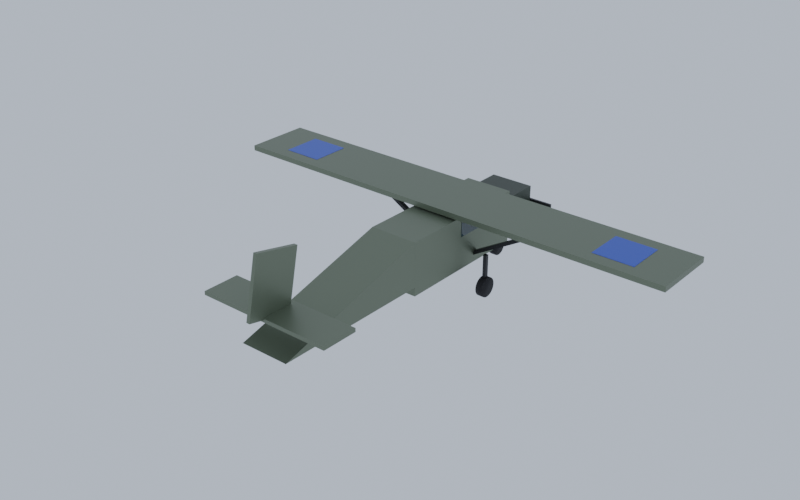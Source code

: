 # Source: Observer_Blue.blend  (saved by Blender 5.3.31; exported with 4.5.12 LTS)
import bpy
from mathutils import Matrix  # noqa: F401  (used for matrix-valued properties, if any)

bpy.ops.wm.read_factory_settings(use_empty=True)
scene = bpy.context.scene
scene.name = 'Scene'

# ---- collections
col_observer_blue = bpy.data.collections.new('Observer_Blue'); scene.collection.children.link(col_observer_blue)

# ---- materials (node trees are filled in below, after node groups)
mat_metal_0 = bpy.data.materials.new('Metal_0')
mat_metal_1 = bpy.data.materials.new('Metal_1')
mat_glass_2 = bpy.data.materials.new('Glass_2')
mat_metal_3 = bpy.data.materials.new('Metal_3')
mat_smoothplastic_4 = bpy.data.materials.new('SmoothPlastic_4')
mat_rubber_5 = bpy.data.materials.new('Rubber_5')
mat_metal_6 = bpy.data.materials.new('Metal_6')
mat_smoothplastic_7 = bpy.data.materials.new('SmoothPlastic_7')

# ---- material node trees
mat_metal_0.use_nodes = True; mat_metal_0.node_tree.nodes.clear()
_N = mat_metal_0.node_tree.nodes; _L = mat_metal_0.node_tree.links
n0 = _N.new('ShaderNodeBsdfPrincipled'); n0.name = 'Principled BSDF'; n0.location = (-200, 100)
n0.inputs[0].default_value = (0.162, 0.1912, 0.1384, 1.0)
n0.inputs[1].default_value = 0.55
n0.inputs[2].default_value = 0.42
n0.inputs[10].default_value = 0.005
n1 = _N.new('ShaderNodeOutputMaterial'); n1.name = 'Material Output'; n1.location = (200, 100)
_L.new(n0.outputs[0], n1.inputs[0])
n1.is_active_output = True
mat_metal_1.use_nodes = True; mat_metal_1.node_tree.nodes.clear()
_N = mat_metal_1.node_tree.nodes; _L = mat_metal_1.node_tree.links
n0 = _N.new('ShaderNodeBsdfPrincipled'); n0.name = 'Principled BSDF'; n0.location = (-200, 100)
n0.inputs[0].default_value = (0.04231, 0.05448, 0.04092, 1.0)
n0.inputs[1].default_value = 0.55
n0.inputs[2].default_value = 0.42
n0.inputs[10].default_value = 0.005
n1 = _N.new('ShaderNodeOutputMaterial'); n1.name = 'Material Output'; n1.location = (200, 100)
_L.new(n0.outputs[0], n1.inputs[0])
n1.is_active_output = True
mat_glass_2.use_nodes = True; mat_glass_2.node_tree.nodes.clear()
_N = mat_glass_2.node_tree.nodes; _L = mat_glass_2.node_tree.links
n0 = _N.new('ShaderNodeBsdfPrincipled'); n0.name = 'Principled BSDF'; n0.location = (-200, 100)
n0.inputs[0].default_value = (0.1559, 0.2623, 0.3278, 1.0)
n0.inputs[2].default_value = 0.05
n0.inputs[10].default_value = 0.005
n0.inputs[18].default_value = 0.85
n1 = _N.new('ShaderNodeOutputMaterial'); n1.name = 'Material Output'; n1.location = (200, 100)
_L.new(n0.outputs[0], n1.inputs[0])
n1.is_active_output = True
mat_metal_3.use_nodes = True; mat_metal_3.node_tree.nodes.clear()
_N = mat_metal_3.node_tree.nodes; _L = mat_metal_3.node_tree.links
n0 = _N.new('ShaderNodeBsdfPrincipled'); n0.name = 'Principled BSDF'; n0.location = (-200, 100)
n0.inputs[0].default_value = (0.01764, 0.0185, 0.02029, 1.0)
n0.inputs[1].default_value = 0.55
n0.inputs[2].default_value = 0.42
n0.inputs[10].default_value = 0.005
n1 = _N.new('ShaderNodeOutputMaterial'); n1.name = 'Material Output'; n1.location = (200, 100)
_L.new(n0.outputs[0], n1.inputs[0])
n1.is_active_output = True
mat_smoothplastic_4.use_nodes = True; mat_smoothplastic_4.node_tree.nodes.clear()
_N = mat_smoothplastic_4.node_tree.nodes; _L = mat_smoothplastic_4.node_tree.links
n0 = _N.new('ShaderNodeBsdfPrincipled'); n0.name = 'Principled BSDF'; n0.location = (-200, 100)
n0.inputs[0].default_value = (0.01938, 0.1119, 0.6445, 1.0)
n0.inputs[2].default_value = 0.35
n0.inputs[10].default_value = 0.005
n1 = _N.new('ShaderNodeOutputMaterial'); n1.name = 'Material Output'; n1.location = (200, 100)
_L.new(n0.outputs[0], n1.inputs[0])
n1.is_active_output = True
mat_rubber_5.use_nodes = True; mat_rubber_5.node_tree.nodes.clear()
_N = mat_rubber_5.node_tree.nodes; _L = mat_rubber_5.node_tree.links
n0 = _N.new('ShaderNodeBsdfPrincipled'); n0.name = 'Principled BSDF'; n0.location = (-200, 100)
n0.inputs[0].default_value = (0.0137, 0.0137, 0.01521, 1.0)
n0.inputs[2].default_value = 0.92
n0.inputs[10].default_value = 0.005
n1 = _N.new('ShaderNodeOutputMaterial'); n1.name = 'Material Output'; n1.location = (200, 100)
_L.new(n0.outputs[0], n1.inputs[0])
n1.is_active_output = True
mat_metal_6.use_nodes = True; mat_metal_6.node_tree.nodes.clear()
_N = mat_metal_6.node_tree.nodes; _L = mat_metal_6.node_tree.links
n0 = _N.new('ShaderNodeBsdfPrincipled'); n0.name = 'Principled BSDF'; n0.location = (-200, 100)
n0.inputs[0].default_value = (0.807, 0.807, 0.7758, 1.0)
n0.inputs[1].default_value = 0.55
n0.inputs[2].default_value = 0.42
n0.inputs[10].default_value = 0.005
n1 = _N.new('ShaderNodeOutputMaterial'); n1.name = 'Material Output'; n1.location = (200, 100)
_L.new(n0.outputs[0], n1.inputs[0])
n1.is_active_output = True
mat_smoothplastic_7.use_nodes = True; mat_smoothplastic_7.node_tree.nodes.clear()
_N = mat_smoothplastic_7.node_tree.nodes; _L = mat_smoothplastic_7.node_tree.links
n0 = _N.new('ShaderNodeBsdfPrincipled'); n0.name = 'Principled BSDF'; n0.location = (-200, 100)
n0.inputs[0].default_value = (1.0, 0.0, 1.0, 1.0)
n0.inputs[2].default_value = 0.35
n0.inputs[10].default_value = 0.005
n1 = _N.new('ShaderNodeOutputMaterial'); n1.name = 'Material Output'; n1.location = (200, 100)
_L.new(n0.outputs[0], n1.inputs[0])
n1.is_active_output = True

# ---- world
world_previewworld = bpy.data.worlds.new('PreviewWorld'); scene.world = world_previewworld
world_previewworld.use_nodes = True; world_previewworld.node_tree.nodes.clear()
_N = world_previewworld.node_tree.nodes; _L = world_previewworld.node_tree.links
n0 = _N.new('ShaderNodeBackground'); n0.name = 'Background'; n0.location = (-200, 100)
n0.inputs[0].default_value = (0.55, 0.62, 0.72, 1.0)
n0.inputs[1].default_value = 0.9
n1 = _N.new('ShaderNodeOutputWorld'); n1.name = 'World Output'; n1.location = (200, 100)
_L.new(n0.outputs[0], n1.inputs[0])
n1.is_active_output = True

# ---- meshes
me_fuselage_1 = bpy.data.meshes.new('Fuselage_1')
me_fuselage_1.from_pydata([(-0.55, -1.6, -0.6), (-0.55, -1.6, 0.6), (-0.55, 1.6, -0.6), (-0.55, 1.6, 0.6), (0.55, -1.6, -0.6), (0.55, -1.6, 0.6), (0.55, 1.6, -0.6), (0.55, 1.6, 0.6)], [], [(0, 1, 3, 2), (2, 3, 7, 6), (6, 7, 5, 4), (4, 5, 1, 0), (2, 6, 4, 0), (7, 3, 1, 5)])
me_fuselage_1.materials.append(mat_metal_0)
me_fuselage_1.update()
me_tailcone_2 = bpy.data.meshes.new('TailCone_2')
me_tailcone_2.from_pydata([(-0.55, -1.8, -0.5), (0.55, -1.8, -0.5), (0.55, 1.8, -0.5), (-0.55, 1.8, -0.5), (-0.55, -1.8, 0.5), (0.55, -1.8, 0.5)], [], [(0, 3, 2, 1), (0, 1, 5, 4), (3, 4, 5, 2), (0, 4, 3), (1, 2, 5)])
me_tailcone_2.materials.append(mat_metal_0)
me_tailcone_2.update()
me_engine_3 = bpy.data.meshes.new('Engine_3')
me_engine_3.from_pydata([(-0.5, -0.5, -0.45), (-0.5, -0.5, 0.45), (-0.5, 0.5, -0.45), (-0.5, 0.5, 0.45), (0.5, -0.5, -0.45), (0.5, -0.5, 0.45), (0.5, 0.5, -0.45), (0.5, 0.5, 0.45)], [], [(0, 1, 3, 2), (2, 3, 7, 6), (6, 7, 5, 4), (4, 5, 1, 0), (2, 6, 4, 0), (7, 3, 1, 5)])
me_engine_3.materials.append(mat_metal_1)
me_engine_3.update()
me_windows_4 = bpy.data.meshes.new('Windows_4')
me_windows_4.from_pydata([(-0.56, -0.7, -0.25), (-0.56, -0.7, 0.25), (-0.56, 0.7, -0.25), (-0.56, 0.7, 0.25), (0.56, -0.7, -0.25), (0.56, -0.7, 0.25), (0.56, 0.7, -0.25), (0.56, 0.7, 0.25)], [], [(0, 1, 3, 2), (2, 3, 7, 6), (6, 7, 5, 4), (4, 5, 1, 0), (2, 6, 4, 0), (7, 3, 1, 5)])
me_windows_4.materials.append(mat_glass_2)
me_windows_4.update()
me_wing_5 = bpy.data.meshes.new('Wing_5')
me_wing_5.from_pydata([(-5.25, -0.75, -0.06), (-5.25, -0.75, 0.06), (-5.25, 0.75, -0.06), (-5.25, 0.75, 0.06), (5.25, -0.75, -0.06), (5.25, -0.75, 0.06), (5.25, 0.75, -0.06), (5.25, 0.75, 0.06)], [], [(0, 1, 3, 2), (2, 3, 7, 6), (6, 7, 5, 4), (4, 5, 1, 0), (2, 6, 4, 0), (7, 3, 1, 5)])
me_wing_5.materials.append(mat_metal_0)
me_wing_5.update()
me_strutr_6 = bpy.data.meshes.new('StrutR_6')
me_strutr_6.from_pydata([(-1.1, -0.05, -0.04), (-1.1, -0.05, 0.04), (-1.1, 0.05, -0.04), (-1.1, 0.05, 0.04), (1.1, -0.05, -0.04), (1.1, -0.05, 0.04), (1.1, 0.05, -0.04), (1.1, 0.05, 0.04)], [], [(0, 1, 3, 2), (2, 3, 7, 6), (6, 7, 5, 4), (4, 5, 1, 0), (2, 6, 4, 0), (7, 3, 1, 5)])
me_strutr_6.materials.append(mat_metal_3)
me_strutr_6.update()
me_wingmarkr_7 = bpy.data.meshes.new('WingMarkR_7')
me_wingmarkr_7.from_pydata([(-0.45, -0.45, -0.065), (-0.45, -0.45, 0.065), (-0.45, 0.45, -0.065), (-0.45, 0.45, 0.065), (0.45, -0.45, -0.065), (0.45, -0.45, 0.065), (0.45, 0.45, -0.065), (0.45, 0.45, 0.065)], [], [(0, 1, 3, 2), (2, 3, 7, 6), (6, 7, 5, 4), (4, 5, 1, 0), (2, 6, 4, 0), (7, 3, 1, 5)])
me_wingmarkr_7.materials.append(mat_smoothplastic_4)
me_wingmarkr_7.update()
me_maingearr_8 = bpy.data.meshes.new('MainGearR_8')
me_maingearr_8.from_pydata([(-0.075, 0.225, -5.662e-09), (0.075, 0.225, 5.662e-09), (-0.075, 0.214, -0.06953), (0.075, 0.214, -0.06953), (-0.075, 0.182, -0.1323), (0.075, 0.182, -0.1323), (-0.075, 0.1323, -0.182), (0.075, 0.1323, -0.182), (-0.075, 0.06953, -0.214), (0.075, 0.06953, -0.214), (-0.075, 0.0, -0.225), (0.075, 0.0, -0.225), (-0.075, -0.06953, -0.214), (0.075, -0.06953, -0.214), (-0.075, -0.1323, -0.182), (0.075, -0.1323, -0.182), (-0.075, -0.182, -0.1323), (0.075, -0.182, -0.1323), (-0.075, -0.214, -0.06953), (0.075, -0.214, -0.06953), (-0.075, -0.225, -5.662e-09), (0.075, -0.225, 5.662e-09), (-0.075, -0.214, 0.06953), (0.075, -0.214, 0.06953), (-0.075, -0.182, 0.1323), (0.075, -0.182, 0.1323), (-0.075, -0.1323, 0.182), (0.075, -0.1323, 0.182), (-0.075, -0.06953, 0.214), (0.075, -0.06953, 0.214), (-0.075, 0.0, 0.225), (0.075, 0.0, 0.225), (-0.075, 0.06953, 0.214), (0.075, 0.06953, 0.214), (-0.075, 0.1323, 0.182), (0.075, 0.1323, 0.182), (-0.075, 0.182, 0.1323), (0.075, 0.182, 0.1323), (-0.075, 0.214, 0.06953), (0.075, 0.214, 0.06953)], [], [(0, 1, 3, 2), (2, 3, 5, 4), (4, 5, 7, 6), (6, 7, 9, 8), (8, 9, 11, 10), (10, 11, 13, 12), (12, 13, 15, 14), (14, 15, 17, 16), (16, 17, 19, 18), (18, 19, 21, 20), (20, 21, 23, 22), (22, 23, 25, 24), (24, 25, 27, 26), (26, 27, 29, 28), (28, 29, 31, 30), (30, 31, 33, 32), (32, 33, 35, 34), (34, 35, 37, 36), (3, 1, 39, 37, 35, 33, 31, 29, 27, 25, 23, 21, 19, 17, 15, 13, 11, 9, 7, 5), (36, 37, 39, 38), (38, 39, 1, 0), (0, 2, 4, 6, 8, 10, 12, 14, 16, 18, 20, 22, 24, 26, 28, 30, 32, 34, 36, 38)])
me_maingearr_8.polygons.foreach_set('use_smooth', [True] * 22)
me_maingearr_8.materials.append(mat_rubber_5)
me_maingearr_8.update()
me_maingearrstrut_9 = bpy.data.meshes.new('MainGearRStrut_9')
me_maingearrstrut_9.from_pydata([(-0.04, -0.04, -0.35), (-0.04, -0.04, 0.35), (-0.04, 0.04, -0.35), (-0.04, 0.04, 0.35), (0.04, -0.04, -0.35), (0.04, -0.04, 0.35), (0.04, 0.04, -0.35), (0.04, 0.04, 0.35)], [], [(0, 1, 3, 2), (2, 3, 7, 6), (6, 7, 5, 4), (4, 5, 1, 0), (2, 6, 4, 0), (7, 3, 1, 5)])
me_maingearrstrut_9.materials.append(mat_metal_3)
me_maingearrstrut_9.update()
me_strutl_10 = bpy.data.meshes.new('StrutL_10')
me_strutl_10.from_pydata([(-1.1, -0.05, -0.04), (-1.1, -0.05, 0.04), (-1.1, 0.05, -0.04), (-1.1, 0.05, 0.04), (1.1, -0.05, -0.04), (1.1, -0.05, 0.04), (1.1, 0.05, -0.04), (1.1, 0.05, 0.04)], [], [(0, 1, 3, 2), (2, 3, 7, 6), (6, 7, 5, 4), (4, 5, 1, 0), (2, 6, 4, 0), (7, 3, 1, 5)])
me_strutl_10.materials.append(mat_metal_3)
me_strutl_10.update()
me_wingmarkl_11 = bpy.data.meshes.new('WingMarkL_11')
me_wingmarkl_11.from_pydata([(-0.45, -0.45, -0.065), (-0.45, -0.45, 0.065), (-0.45, 0.45, -0.065), (-0.45, 0.45, 0.065), (0.45, -0.45, -0.065), (0.45, -0.45, 0.065), (0.45, 0.45, -0.065), (0.45, 0.45, 0.065)], [], [(0, 1, 3, 2), (2, 3, 7, 6), (6, 7, 5, 4), (4, 5, 1, 0), (2, 6, 4, 0), (7, 3, 1, 5)])
me_wingmarkl_11.materials.append(mat_smoothplastic_4)
me_wingmarkl_11.update()
me_maingearl_12 = bpy.data.meshes.new('MainGearL_12')
me_maingearl_12.from_pydata([(-0.075, 0.225, -5.662e-09), (0.075, 0.225, 5.662e-09), (-0.075, 0.214, -0.06953), (0.075, 0.214, -0.06953), (-0.075, 0.182, -0.1323), (0.075, 0.182, -0.1323), (-0.075, 0.1323, -0.182), (0.075, 0.1323, -0.182), (-0.075, 0.06953, -0.214), (0.075, 0.06953, -0.214), (-0.075, 0.0, -0.225), (0.075, 0.0, -0.225), (-0.075, -0.06953, -0.214), (0.075, -0.06953, -0.214), (-0.075, -0.1323, -0.182), (0.075, -0.1323, -0.182), (-0.075, -0.182, -0.1323), (0.075, -0.182, -0.1323), (-0.075, -0.214, -0.06953), (0.075, -0.214, -0.06953), (-0.075, -0.225, -5.662e-09), (0.075, -0.225, 5.662e-09), (-0.075, -0.214, 0.06953), (0.075, -0.214, 0.06953), (-0.075, -0.182, 0.1323), (0.075, -0.182, 0.1323), (-0.075, -0.1323, 0.182), (0.075, -0.1323, 0.182), (-0.075, -0.06953, 0.214), (0.075, -0.06953, 0.214), (-0.075, 0.0, 0.225), (0.075, 0.0, 0.225), (-0.075, 0.06953, 0.214), (0.075, 0.06953, 0.214), (-0.075, 0.1323, 0.182), (0.075, 0.1323, 0.182), (-0.075, 0.182, 0.1323), (0.075, 0.182, 0.1323), (-0.075, 0.214, 0.06953), (0.075, 0.214, 0.06953)], [], [(0, 1, 3, 2), (2, 3, 5, 4), (4, 5, 7, 6), (6, 7, 9, 8), (8, 9, 11, 10), (10, 11, 13, 12), (12, 13, 15, 14), (14, 15, 17, 16), (16, 17, 19, 18), (18, 19, 21, 20), (20, 21, 23, 22), (22, 23, 25, 24), (24, 25, 27, 26), (26, 27, 29, 28), (28, 29, 31, 30), (30, 31, 33, 32), (32, 33, 35, 34), (34, 35, 37, 36), (3, 1, 39, 37, 35, 33, 31, 29, 27, 25, 23, 21, 19, 17, 15, 13, 11, 9, 7, 5), (36, 37, 39, 38), (38, 39, 1, 0), (0, 2, 4, 6, 8, 10, 12, 14, 16, 18, 20, 22, 24, 26, 28, 30, 32, 34, 36, 38)])
me_maingearl_12.polygons.foreach_set('use_smooth', [True] * 22)
me_maingearl_12.materials.append(mat_rubber_5)
me_maingearl_12.update()
me_maingearlstrut_13 = bpy.data.meshes.new('MainGearLStrut_13')
me_maingearlstrut_13.from_pydata([(-0.04, -0.04, -0.35), (-0.04, -0.04, 0.35), (-0.04, 0.04, -0.35), (-0.04, 0.04, 0.35), (0.04, -0.04, -0.35), (0.04, -0.04, 0.35), (0.04, 0.04, -0.35), (0.04, 0.04, 0.35)], [], [(0, 1, 3, 2), (2, 3, 7, 6), (6, 7, 5, 4), (4, 5, 1, 0), (2, 6, 4, 0), (7, 3, 1, 5)])
me_maingearlstrut_13.materials.append(mat_metal_3)
me_maingearlstrut_13.update()
me_nosegear_14 = bpy.data.meshes.new('NoseGear_14')
me_nosegear_14.from_pydata([(-0.07, 0.2, -5.285e-09), (0.07, 0.2, 5.285e-09), (-0.07, 0.1902, -0.0618), (0.07, 0.1902, -0.0618), (-0.07, 0.1618, -0.1176), (0.07, 0.1618, -0.1176), (-0.07, 0.1176, -0.1618), (0.07, 0.1176, -0.1618), (-0.07, 0.0618, -0.1902), (0.07, 0.0618, -0.1902), (-0.07, 0.0, -0.2), (0.07, 0.0, -0.2), (-0.07, -0.0618, -0.1902), (0.07, -0.0618, -0.1902), (-0.07, -0.1176, -0.1618), (0.07, -0.1176, -0.1618), (-0.07, -0.1618, -0.1176), (0.07, -0.1618, -0.1176), (-0.07, -0.1902, -0.0618), (0.07, -0.1902, -0.0618), (-0.07, -0.2, -5.285e-09), (0.07, -0.2, 5.285e-09), (-0.07, -0.1902, 0.0618), (0.07, -0.1902, 0.0618), (-0.07, -0.1618, 0.1176), (0.07, -0.1618, 0.1176), (-0.07, -0.1176, 0.1618), (0.07, -0.1176, 0.1618), (-0.07, -0.0618, 0.1902), (0.07, -0.0618, 0.1902), (-0.07, 0.0, 0.2), (0.07, 0.0, 0.2), (-0.07, 0.0618, 0.1902), (0.07, 0.0618, 0.1902), (-0.07, 0.1176, 0.1618), (0.07, 0.1176, 0.1618), (-0.07, 0.1618, 0.1176), (0.07, 0.1618, 0.1176), (-0.07, 0.1902, 0.0618), (0.07, 0.1902, 0.0618)], [], [(0, 1, 3, 2), (2, 3, 5, 4), (4, 5, 7, 6), (6, 7, 9, 8), (8, 9, 11, 10), (10, 11, 13, 12), (12, 13, 15, 14), (14, 15, 17, 16), (16, 17, 19, 18), (18, 19, 21, 20), (20, 21, 23, 22), (22, 23, 25, 24), (24, 25, 27, 26), (26, 27, 29, 28), (28, 29, 31, 30), (30, 31, 33, 32), (32, 33, 35, 34), (34, 35, 37, 36), (3, 1, 39, 37, 35, 33, 31, 29, 27, 25, 23, 21, 19, 17, 15, 13, 11, 9, 7, 5), (36, 37, 39, 38), (38, 39, 1, 0), (0, 2, 4, 6, 8, 10, 12, 14, 16, 18, 20, 22, 24, 26, 28, 30, 32, 34, 36, 38)])
me_nosegear_14.polygons.foreach_set('use_smooth', [True] * 22)
me_nosegear_14.materials.append(mat_rubber_5)
me_nosegear_14.update()
me_nosegearstrut_15 = bpy.data.meshes.new('NoseGearStrut_15')
me_nosegearstrut_15.from_pydata([(-0.04, -0.04, -0.35), (-0.04, -0.04, 0.35), (-0.04, 0.04, -0.35), (-0.04, 0.04, 0.35), (0.04, -0.04, -0.35), (0.04, -0.04, 0.35), (0.04, 0.04, -0.35), (0.04, 0.04, 0.35)], [], [(0, 1, 3, 2), (2, 3, 7, 6), (6, 7, 5, 4), (4, 5, 1, 0), (2, 6, 4, 0), (7, 3, 1, 5)])
me_nosegearstrut_15.materials.append(mat_metal_3)
me_nosegearstrut_15.update()
me_fin_16 = bpy.data.meshes.new('Fin_16')
me_fin_16.from_pydata([(-0.04, -0.5, -0.65), (-0.04, -0.5, 0.65), (-0.04, 0.5, -0.65), (-0.04, 0.5, 0.65), (0.04, -0.5, -0.65), (0.04, -0.5, 0.65), (0.04, 0.5, -0.65), (0.04, 0.5, 0.65)], [], [(0, 1, 3, 2), (2, 3, 7, 6), (6, 7, 5, 4), (4, 5, 1, 0), (2, 6, 4, 0), (7, 3, 1, 5)])
me_fin_16.materials.append(mat_metal_0)
me_fin_16.update()
me_stabilizer_17 = bpy.data.meshes.new('Stabilizer_17')
me_stabilizer_17.from_pydata([(-1.5, -0.4, -0.04), (-1.5, -0.4, 0.04), (-1.5, 0.4, -0.04), (-1.5, 0.4, 0.04), (1.5, -0.4, -0.04), (1.5, -0.4, 0.04), (1.5, 0.4, -0.04), (1.5, 0.4, 0.04)], [], [(0, 1, 3, 2), (2, 3, 7, 6), (6, 7, 5, 4), (4, 5, 1, 0), (2, 6, 4, 0), (7, 3, 1, 5)])
me_stabilizer_17.materials.append(mat_metal_0)
me_stabilizer_17.update()
me_spinner_18 = bpy.data.meshes.new('Spinner_18')
me_spinner_18.from_pydata([(-0.125, 0.15, -9.437e-09), (0.125, 0.15, 9.437e-09), (-0.125, 0.1427, -0.04635), (0.125, 0.1427, -0.04635), (-0.125, 0.1214, -0.08817), (0.125, 0.1214, -0.08817), (-0.125, 0.08817, -0.1214), (0.125, 0.08817, -0.1214), (-0.125, 0.04635, -0.1427), (0.125, 0.04635, -0.1427), (-0.125, 0.0, -0.15), (0.125, 0.0, -0.15), (-0.125, -0.04635, -0.1427), (0.125, -0.04635, -0.1427), (-0.125, -0.08817, -0.1214), (0.125, -0.08817, -0.1214), (-0.125, -0.1214, -0.08817), (0.125, -0.1214, -0.08817), (-0.125, -0.1427, -0.04635), (0.125, -0.1427, -0.04635), (-0.125, -0.15, -9.437e-09), (0.125, -0.15, 9.437e-09), (-0.125, -0.1427, 0.04635), (0.125, -0.1427, 0.04635), (-0.125, -0.1214, 0.08817), (0.125, -0.1214, 0.08817), (-0.125, -0.08817, 0.1214), (0.125, -0.08817, 0.1214), (-0.125, -0.04635, 0.1427), (0.125, -0.04635, 0.1427), (-0.125, 0.0, 0.15), (0.125, 0.0, 0.15), (-0.125, 0.04635, 0.1427), (0.125, 0.04635, 0.1427), (-0.125, 0.08817, 0.1214), (0.125, 0.08817, 0.1214), (-0.125, 0.1214, 0.08817), (0.125, 0.1214, 0.08817), (-0.125, 0.1427, 0.04635), (0.125, 0.1427, 0.04635)], [], [(0, 1, 3, 2), (2, 3, 5, 4), (4, 5, 7, 6), (6, 7, 9, 8), (8, 9, 11, 10), (10, 11, 13, 12), (12, 13, 15, 14), (14, 15, 17, 16), (16, 17, 19, 18), (18, 19, 21, 20), (20, 21, 23, 22), (22, 23, 25, 24), (24, 25, 27, 26), (26, 27, 29, 28), (28, 29, 31, 30), (30, 31, 33, 32), (32, 33, 35, 34), (34, 35, 37, 36), (3, 1, 39, 37, 35, 33, 31, 29, 27, 25, 23, 21, 19, 17, 15, 13, 11, 9, 7, 5), (36, 37, 39, 38), (38, 39, 1, 0), (0, 2, 4, 6, 8, 10, 12, 14, 16, 18, 20, 22, 24, 26, 28, 30, 32, 34, 36, 38)])
me_spinner_18.polygons.foreach_set('use_smooth', [True] * 22)
me_spinner_18.materials.append(mat_metal_6)
me_spinner_18.update()
me_propblades_19 = bpy.data.meshes.new('PropBlades_19')
me_propblades_19.from_pydata([(-0.95, -0.025, -0.075), (-0.95, -0.025, 0.075), (-0.95, 0.025, -0.075), (-0.95, 0.025, 0.075), (0.95, -0.025, -0.075), (0.95, -0.025, 0.075), (0.95, 0.025, -0.075), (0.95, 0.025, 0.075)], [], [(0, 1, 3, 2), (2, 3, 7, 6), (6, 7, 5, 4), (4, 5, 1, 0), (2, 6, 4, 0), (7, 3, 1, 5)])
me_propblades_19.materials.append(mat_metal_3)
me_propblades_19.update()
me_hitbox_20 = bpy.data.meshes.new('Hitbox_20')
me_hitbox_20.from_pydata([(-1.0, -3.75, -0.7), (-1.0, -3.75, 0.7), (-1.0, 3.75, -0.7), (-1.0, 3.75, 0.7), (1.0, -3.75, -0.7), (1.0, -3.75, 0.7), (1.0, 3.75, -0.7), (1.0, 3.75, 0.7)], [], [(0, 1, 3, 2), (2, 3, 7, 6), (6, 7, 5, 4), (4, 5, 1, 0), (2, 6, 4, 0), (7, 3, 1, 5)])
me_hitbox_20.materials.append(mat_smoothplastic_7)
me_hitbox_20.update()

# ---- objects
ob_fuselage = bpy.data.objects.new('Fuselage', me_fuselage_1)
ob_tailcone = bpy.data.objects.new('TailCone', me_tailcone_2)
ob_engine = bpy.data.objects.new('Engine', me_engine_3)
ob_windows = bpy.data.objects.new('Windows', me_windows_4)
ob_wing = bpy.data.objects.new('Wing', me_wing_5)
ob_strutr = bpy.data.objects.new('StrutR', me_strutr_6)
ob_wingmarkr = bpy.data.objects.new('WingMarkR', me_wingmarkr_7)
ob_maingearr = bpy.data.objects.new('MainGearR', me_maingearr_8)
ob_maingearrstrut = bpy.data.objects.new('MainGearRStrut', me_maingearrstrut_9)
ob_strutl = bpy.data.objects.new('StrutL', me_strutl_10)
ob_wingmarkl = bpy.data.objects.new('WingMarkL', me_wingmarkl_11)
ob_maingearl = bpy.data.objects.new('MainGearL', me_maingearl_12)
ob_maingearlstrut = bpy.data.objects.new('MainGearLStrut', me_maingearlstrut_13)
ob_nosegear = bpy.data.objects.new('NoseGear', me_nosegear_14)
ob_nosegearstrut = bpy.data.objects.new('NoseGearStrut', me_nosegearstrut_15)
ob_fin = bpy.data.objects.new('Fin', me_fin_16)
ob_stabilizer = bpy.data.objects.new('Stabilizer', me_stabilizer_17)
ob_g_prop = bpy.data.objects.new('G_Prop', None)
ob_spinner = bpy.data.objects.new('Spinner', me_spinner_18)
ob_propblades = bpy.data.objects.new('PropBlades', me_propblades_19)
ob_hitbox = bpy.data.objects.new('Hitbox', me_hitbox_20)

# ---- transforms, parenting, visibility, modifiers, constraints
ob_fuselage.location = (0.0, 0.6, 1.3)
ob_tailcone.location = (0.0, -2.8, 1.4)
ob_tailcone.rotation_euler = (0.0, 0.0, 3.142)
ob_engine.location = (0.0, 2.6, 1.25)
ob_windows.location = (0.0, 1.2, 1.7)
ob_windows.color = (1.0, 1.0, 1.0, 0.7)
ob_wing.location = (0.0, 1.0, 2.0)
ob_strutr.location = (1.4, 1.0, 1.4)
ob_strutr.rotation_euler = (0.0, -0.5236, 0.0)
ob_wingmarkr.location = (4.0, 1.0, 2.0)
ob_maingearr.location = (0.9, 0.9, 0.25)
ob_maingearrstrut.location = (0.9, 0.9, 0.65)
ob_strutl.location = (-1.4, 1.0, 1.4)
ob_strutl.rotation_euler = (0.0, 0.5236, 0.0)
ob_wingmarkl.location = (-4.0, 1.0, 2.0)
ob_maingearl.location = (-0.9, 0.9, 0.25)
ob_maingearlstrut.location = (-0.9, 0.9, 0.65)
ob_nosegear.location = (0.0, 2.6, 0.25)
ob_nosegearstrut.location = (0.0, 2.6, 0.65)
ob_fin.location = (0.0, -4.3, 2.2)
ob_fin.rotation_euler = (-0.2094, 0.0, 0.0)
ob_stabilizer.location = (0.0, -4.2, 1.6)
ob_g_prop.location = (0.0, 3.15, 1.25)
ob_g_prop.empty_display_type = 'ARROWS'
ob_g_prop.empty_display_size = 0.5
ob_spinner.location = (0.0, 3.2, 1.25)
ob_spinner.rotation_euler = (0.0, 0.0, 1.571)
ob_propblades.location = (0.0, 3.25, 1.25)
ob_hitbox.location = (0.0, -0.4, 1.3)
ob_hitbox.hide_render = True
ob_hitbox.display_type = 'WIRE'

# ---- collection membership
col_observer_blue.objects.link(ob_fuselage)
col_observer_blue.objects.link(ob_tailcone)
col_observer_blue.objects.link(ob_engine)
col_observer_blue.objects.link(ob_windows)
col_observer_blue.objects.link(ob_wing)
col_observer_blue.objects.link(ob_strutr)
col_observer_blue.objects.link(ob_wingmarkr)
col_observer_blue.objects.link(ob_maingearr)
col_observer_blue.objects.link(ob_maingearrstrut)
col_observer_blue.objects.link(ob_strutl)
col_observer_blue.objects.link(ob_wingmarkl)
col_observer_blue.objects.link(ob_maingearl)
col_observer_blue.objects.link(ob_maingearlstrut)
col_observer_blue.objects.link(ob_nosegear)
col_observer_blue.objects.link(ob_nosegearstrut)
col_observer_blue.objects.link(ob_fin)
col_observer_blue.objects.link(ob_stabilizer)
col_observer_blue.objects.link(ob_g_prop)
col_observer_blue.objects.link(ob_spinner)
col_observer_blue.objects.link(ob_propblades)
col_observer_blue.objects.link(ob_hitbox)

# ---- scene / render settings (as saved in the file)
scene.frame_start = 1; scene.frame_end = 250; scene.frame_set(1)
scene.render.engine = 'CYCLES'
scene.render.resolution_x = 640
scene.render.resolution_y = 400
scene.render.bake_bias = 0.0
scene.render.bake_samples = 0
scene.render.compositor_device = 'GPU'
scene.cycles.samples = 20
scene.eevee.use_volume_custom_range = False
scene.eevee.fast_gi_thickness_near = 0.1
scene.eevee.fast_gi_thickness_far = 0.0
scene.eevee.ray_tracing_options.screen_trace_thickness = 0.1
scene.view_settings.view_transform = 'Filmic'
bpy.context.view_layer.update()

# ---- added for rendering (the .blend has no active camera): camera
cam_auto = bpy.data.cameras.new('AutoCamera')
cam_auto.lens = 50.0
cam_auto.sensor_width = 36.0
cam_auto.clip_end = 1000.0
ob_auto_camera = bpy.data.objects.new('AutoCamera', cam_auto)
scene.collection.objects.link(ob_auto_camera)
ob_auto_camera.location = (12.6453, -15.974, 11.5986)
ob_auto_camera.rotation_euler = (1.09748, -7.21219e-08, 0.694738)
scene.camera = ob_auto_camera
bpy.context.view_layer.update()
